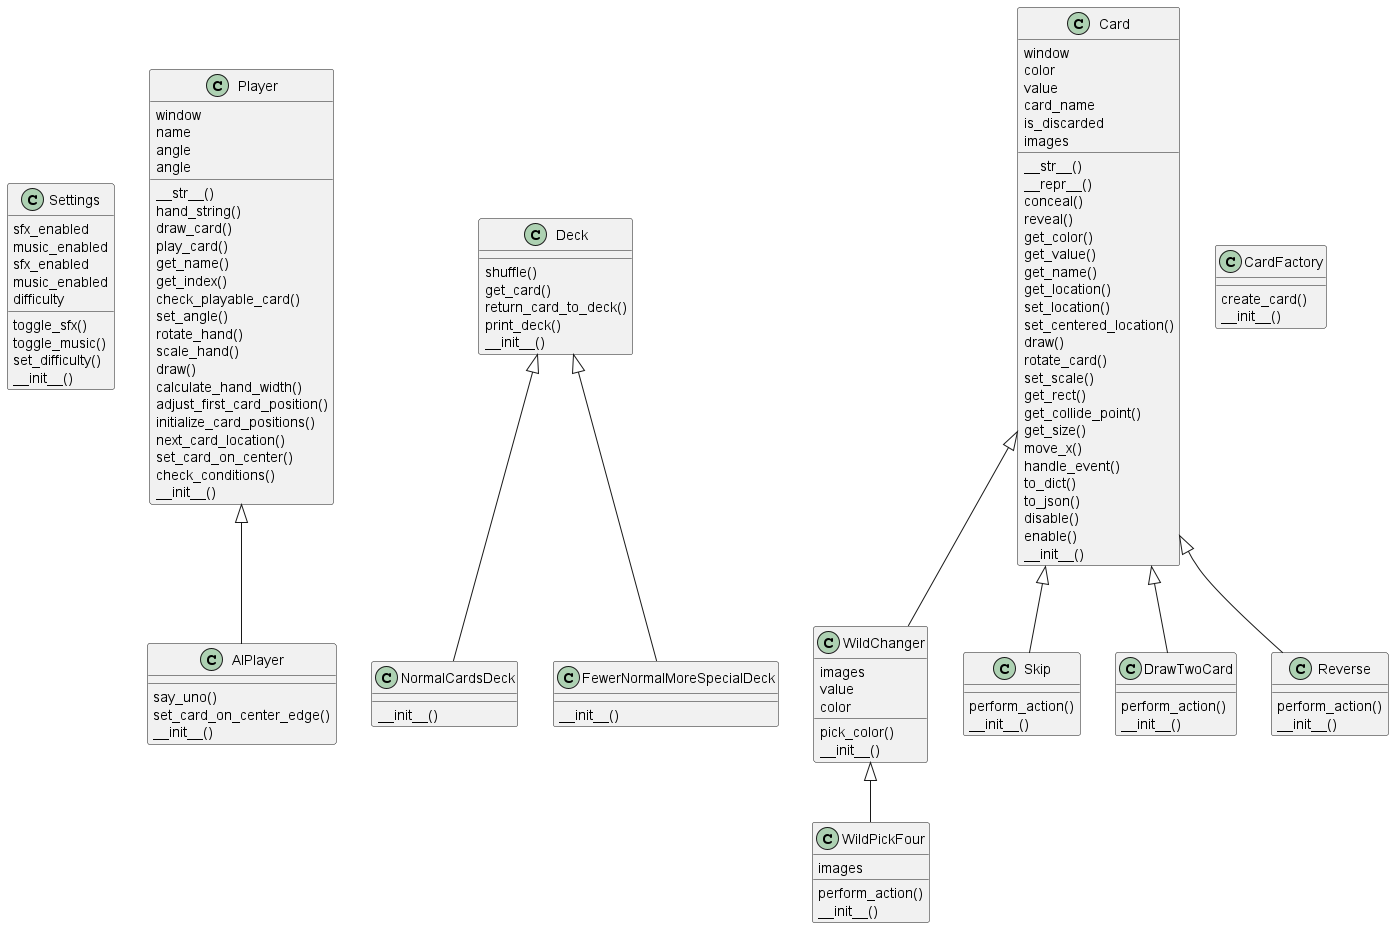

The diagram above was rendered by PlantUML. Its source (embedded in the PNG):
@startuml
class Settings {
    toggle_sfx()
    toggle_music()
    set_difficulty()
        sfx_enabled
    music_enabled
    sfx_enabled
    music_enabled
    difficulty
    __init__()
}
class Player {
    __str__()
    hand_string()
    draw_card()
    play_card()
    get_name()
    get_index()
    check_playable_card()
    set_angle()
    rotate_hand()
    scale_hand()
    draw()
    calculate_hand_width()
    adjust_first_card_position()
    initialize_card_positions()
    next_card_location()
    set_card_on_center()
    check_conditions()
        window
    name
    angle
    angle
    __init__()
}
class AIPlayer {
    say_uno()
    set_card_on_center_edge()
        __init__()
}
class Deck {
    shuffle()
    get_card()
    return_card_to_deck()
    print_deck()
        __init__()
}
class NormalCardsDeck {
        __init__()
}
class FewerNormalMoreSpecialDeck {
        __init__()
}
class Card {
    __str__()
    __repr__()
    conceal()
    reveal()
    get_color()
    get_value()
    get_name()
    get_location()
    set_location()
    set_centered_location()
    draw()
    rotate_card()
    set_scale()
    get_rect()
    get_collide_point()
    get_size()
    move_x()
    handle_event()
    to_dict()
    to_json()
    disable()
    enable()
        window
    color
    value
    card_name
    is_discarded
    images
    __init__()
}
class WildChanger {
    pick_color()
        images
    value
    color
    __init__()
}
class WildPickFour {
    perform_action()
        images
    __init__()
}
class Skip {
    perform_action()
        __init__()
}
class DrawTwoCard {
    perform_action()
        __init__()
}
class Reverse {
    perform_action()
        __init__()
}
class CardFactory {
    create_card()
        __init__()
}
Player <|-- AIPlayer
Deck <|-- NormalCardsDeck
Deck <|-- FewerNormalMoreSpecialDeck
Card <|-- WildChanger
WildChanger <|-- WildPickFour
Card <|-- Skip
Card <|-- DrawTwoCard
Card <|-- Reverse
@enduml